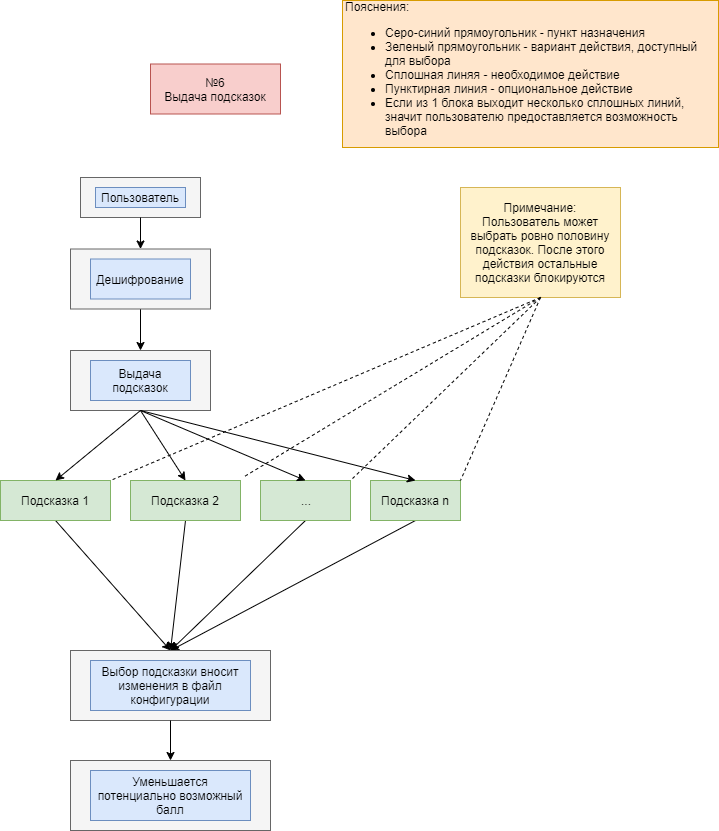

The diagram above was exported from draw.io. Its source (the exported page's mxGraphModel, read from the mxfile embedded in the PNG):
<mxGraphModel dx="1408" dy="614" grid="1" gridSize="10" guides="1" tooltips="1" connect="1" arrows="1" fold="1" page="1" pageScale="1" pageWidth="827" pageHeight="1169" math="0" shadow="0">
  <root>
    <mxCell id="IxSKRTy23JCBT8P1sEFU-0" />
    <mxCell id="IxSKRTy23JCBT8P1sEFU-1" parent="IxSKRTy23JCBT8P1sEFU-0" />
    <mxCell id="_9KgT-Z8JTy6FejoLv5B-0" value="" style="rounded=0;whiteSpace=wrap;html=1;fillColor=#f5f5f5;strokeColor=#666666;fontColor=#333333;" vertex="1" parent="IxSKRTy23JCBT8P1sEFU-1">
      <mxGeometry x="100" y="317" width="120" height="40" as="geometry" />
    </mxCell>
    <mxCell id="_9KgT-Z8JTy6FejoLv5B-1" value="№6&lt;br&gt;Выдача подсказок" style="text;html=1;strokeColor=#b85450;fillColor=#f8cecc;align=center;verticalAlign=middle;whiteSpace=wrap;rounded=0;" vertex="1" parent="IxSKRTy23JCBT8P1sEFU-1">
      <mxGeometry x="170" y="203.5" width="130" height="50" as="geometry" />
    </mxCell>
    <mxCell id="_9KgT-Z8JTy6FejoLv5B-2" value="Пользователь" style="text;html=1;strokeColor=#6c8ebf;fillColor=#dae8fc;align=center;verticalAlign=middle;whiteSpace=wrap;rounded=0;" vertex="1" parent="IxSKRTy23JCBT8P1sEFU-1">
      <mxGeometry x="115" y="327" width="90" height="20" as="geometry" />
    </mxCell>
    <mxCell id="_9KgT-Z8JTy6FejoLv5B-3" value="" style="rounded=0;whiteSpace=wrap;html=1;fillColor=#f5f5f5;strokeColor=#666666;fontColor=#333333;" vertex="1" parent="IxSKRTy23JCBT8P1sEFU-1">
      <mxGeometry x="90" y="490" width="140" height="60" as="geometry" />
    </mxCell>
    <mxCell id="_9KgT-Z8JTy6FejoLv5B-4" value="Выдача подсказок" style="text;html=1;strokeColor=#6c8ebf;fillColor=#dae8fc;align=center;verticalAlign=middle;whiteSpace=wrap;rounded=0;" vertex="1" parent="IxSKRTy23JCBT8P1sEFU-1">
      <mxGeometry x="110" y="500" width="100" height="40" as="geometry" />
    </mxCell>
    <mxCell id="_9KgT-Z8JTy6FejoLv5B-7" value="" style="rounded=0;whiteSpace=wrap;html=1;fillColor=#f5f5f5;strokeColor=#666666;fontColor=#333333;" vertex="1" parent="IxSKRTy23JCBT8P1sEFU-1">
      <mxGeometry x="90" y="790" width="200" height="70" as="geometry" />
    </mxCell>
    <mxCell id="_9KgT-Z8JTy6FejoLv5B-8" value="Выбор подсказки вносит изменения в файл конфигурации" style="text;html=1;strokeColor=#6c8ebf;fillColor=#dae8fc;align=center;verticalAlign=middle;whiteSpace=wrap;rounded=0;" vertex="1" parent="IxSKRTy23JCBT8P1sEFU-1">
      <mxGeometry x="110" y="800" width="160" height="50" as="geometry" />
    </mxCell>
    <mxCell id="_9KgT-Z8JTy6FejoLv5B-9" value="" style="endArrow=classic;html=1;entryX=0.5;entryY=0;entryDx=0;entryDy=0;exitX=0.5;exitY=1;exitDx=0;exitDy=0;" edge="1" parent="IxSKRTy23JCBT8P1sEFU-1" source="_9KgT-Z8JTy6FejoLv5B-14" target="_9KgT-Z8JTy6FejoLv5B-7">
      <mxGeometry width="50" height="50" relative="1" as="geometry">
        <mxPoint x="270" y="590" as="sourcePoint" />
        <mxPoint x="370" y="600" as="targetPoint" />
      </mxGeometry>
    </mxCell>
    <mxCell id="_9KgT-Z8JTy6FejoLv5B-10" value="" style="endArrow=classic;html=1;entryX=0.5;entryY=0;entryDx=0;entryDy=0;exitX=0.5;exitY=1;exitDx=0;exitDy=0;" edge="1" parent="IxSKRTy23JCBT8P1sEFU-1" source="_9KgT-Z8JTy6FejoLv5B-16" target="_9KgT-Z8JTy6FejoLv5B-7">
      <mxGeometry width="50" height="50" relative="1" as="geometry">
        <mxPoint x="250" y="730" as="sourcePoint" />
        <mxPoint x="170" y="780" as="targetPoint" />
      </mxGeometry>
    </mxCell>
    <mxCell id="_9KgT-Z8JTy6FejoLv5B-11" value="" style="endArrow=classic;html=1;exitX=0.5;exitY=1;exitDx=0;exitDy=0;entryX=0.5;entryY=0;entryDx=0;entryDy=0;" edge="1" parent="IxSKRTy23JCBT8P1sEFU-1" source="_9KgT-Z8JTy6FejoLv5B-12" target="_9KgT-Z8JTy6FejoLv5B-7">
      <mxGeometry width="50" height="50" relative="1" as="geometry">
        <mxPoint x="250" y="730" as="sourcePoint" />
        <mxPoint x="410" y="730" as="targetPoint" />
      </mxGeometry>
    </mxCell>
    <mxCell id="_9KgT-Z8JTy6FejoLv5B-12" value="Подсказка 2" style="text;html=1;strokeColor=#82b366;fillColor=#d5e8d4;align=center;verticalAlign=middle;whiteSpace=wrap;rounded=0;" vertex="1" parent="IxSKRTy23JCBT8P1sEFU-1">
      <mxGeometry x="150" y="620" width="110" height="40" as="geometry" />
    </mxCell>
    <mxCell id="_9KgT-Z8JTy6FejoLv5B-13" value="" style="endArrow=classic;html=1;exitX=0.5;exitY=1;exitDx=0;exitDy=0;entryX=0.5;entryY=0;entryDx=0;entryDy=0;" edge="1" parent="IxSKRTy23JCBT8P1sEFU-1" source="_9KgT-Z8JTy6FejoLv5B-3" target="_9KgT-Z8JTy6FejoLv5B-12">
      <mxGeometry width="50" height="50" relative="1" as="geometry">
        <mxPoint x="250" y="730" as="sourcePoint" />
        <mxPoint x="470" y="730" as="targetPoint" />
      </mxGeometry>
    </mxCell>
    <mxCell id="_9KgT-Z8JTy6FejoLv5B-14" value="..." style="text;html=1;strokeColor=#82b366;fillColor=#d5e8d4;align=center;verticalAlign=middle;whiteSpace=wrap;rounded=0;rotation=0;" vertex="1" parent="IxSKRTy23JCBT8P1sEFU-1">
      <mxGeometry x="280" y="620" width="90" height="40" as="geometry" />
    </mxCell>
    <mxCell id="_9KgT-Z8JTy6FejoLv5B-15" value="" style="endArrow=classic;html=1;entryX=0.5;entryY=0;entryDx=0;entryDy=0;exitX=0.5;exitY=1;exitDx=0;exitDy=0;" edge="1" parent="IxSKRTy23JCBT8P1sEFU-1" source="_9KgT-Z8JTy6FejoLv5B-3" target="_9KgT-Z8JTy6FejoLv5B-14">
      <mxGeometry width="50" height="50" relative="1" as="geometry">
        <mxPoint x="270" y="610" as="sourcePoint" />
        <mxPoint x="490.1200000000001" y="579.88" as="targetPoint" />
      </mxGeometry>
    </mxCell>
    <mxCell id="_9KgT-Z8JTy6FejoLv5B-16" value="Подсказка 1" style="text;html=1;strokeColor=#82b366;fillColor=#d5e8d4;align=center;verticalAlign=middle;whiteSpace=wrap;rounded=0;" vertex="1" parent="IxSKRTy23JCBT8P1sEFU-1">
      <mxGeometry x="20" y="620" width="110" height="40" as="geometry" />
    </mxCell>
    <mxCell id="_9KgT-Z8JTy6FejoLv5B-17" value="" style="endArrow=classic;html=1;entryX=0.5;entryY=0;entryDx=0;entryDy=0;exitX=0.5;exitY=1;exitDx=0;exitDy=0;" edge="1" parent="IxSKRTy23JCBT8P1sEFU-1" source="_9KgT-Z8JTy6FejoLv5B-3" target="_9KgT-Z8JTy6FejoLv5B-16">
      <mxGeometry width="50" height="50" relative="1" as="geometry">
        <mxPoint x="250" y="730" as="sourcePoint" />
        <mxPoint x="470" y="760" as="targetPoint" />
      </mxGeometry>
    </mxCell>
    <mxCell id="_9KgT-Z8JTy6FejoLv5B-24" value="" style="endArrow=classic;html=1;exitX=0.5;exitY=1;exitDx=0;exitDy=0;entryX=0.5;entryY=0;entryDx=0;entryDy=0;" edge="1" parent="IxSKRTy23JCBT8P1sEFU-1" source="9ZLZ7CWFFGxjsUGsAi28-10" target="_9KgT-Z8JTy6FejoLv5B-3">
      <mxGeometry width="50" height="50" relative="1" as="geometry">
        <mxPoint x="85" y="460" as="sourcePoint" />
        <mxPoint x="70" y="750" as="targetPoint" />
      </mxGeometry>
    </mxCell>
    <mxCell id="_9KgT-Z8JTy6FejoLv5B-34" value="Пояснения:&lt;br&gt;&lt;ul&gt;&lt;li&gt;&lt;span&gt;Серо-синий прямоугольник - пункт назначения&lt;/span&gt;&lt;/li&gt;&lt;li&gt;&lt;span&gt;Зеленый прямоугольник - вариант действия, доступный для выбора&lt;/span&gt;&lt;/li&gt;&lt;li&gt;&lt;span&gt;Сплошная линяя - необходимое действие&lt;/span&gt;&lt;/li&gt;&lt;li&gt;&lt;span&gt;Пунктирная линия - опциональное действие&lt;/span&gt;&lt;/li&gt;&lt;li&gt;&lt;span&gt;Если из 1 блока выходит несколько сплошных линий, значит пользователю предоставляется возможность выбора&lt;/span&gt;&lt;/li&gt;&lt;/ul&gt;" style="text;html=1;strokeColor=#d79b00;fillColor=#ffe6cc;align=left;verticalAlign=middle;whiteSpace=wrap;rounded=0;" vertex="1" parent="IxSKRTy23JCBT8P1sEFU-1">
      <mxGeometry x="362" y="140" width="376" height="147" as="geometry" />
    </mxCell>
    <mxCell id="dTAwvTSvONDfjfGPGr3y-0" value="" style="endArrow=classic;html=1;entryX=0.5;entryY=0;entryDx=0;entryDy=0;exitX=0.5;exitY=1;exitDx=0;exitDy=0;" edge="1" parent="IxSKRTy23JCBT8P1sEFU-1" source="dTAwvTSvONDfjfGPGr3y-1" target="_9KgT-Z8JTy6FejoLv5B-7">
      <mxGeometry width="50" height="50" relative="1" as="geometry">
        <mxPoint x="380" y="590" as="sourcePoint" />
        <mxPoint x="300" y="810" as="targetPoint" />
      </mxGeometry>
    </mxCell>
    <mxCell id="dTAwvTSvONDfjfGPGr3y-1" value="Подсказка n" style="text;html=1;strokeColor=#82b366;fillColor=#d5e8d4;align=center;verticalAlign=middle;whiteSpace=wrap;rounded=0;rotation=0;" vertex="1" parent="IxSKRTy23JCBT8P1sEFU-1">
      <mxGeometry x="390" y="620" width="90" height="40" as="geometry" />
    </mxCell>
    <mxCell id="dTAwvTSvONDfjfGPGr3y-2" value="" style="endArrow=classic;html=1;entryX=0.5;entryY=0;entryDx=0;entryDy=0;exitX=0.5;exitY=1;exitDx=0;exitDy=0;" edge="1" parent="IxSKRTy23JCBT8P1sEFU-1" target="dTAwvTSvONDfjfGPGr3y-1" source="_9KgT-Z8JTy6FejoLv5B-3">
      <mxGeometry width="50" height="50" relative="1" as="geometry">
        <mxPoint x="270" y="550" as="sourcePoint" />
        <mxPoint x="600.1200000000001" y="579.88" as="targetPoint" />
      </mxGeometry>
    </mxCell>
    <mxCell id="9ZLZ7CWFFGxjsUGsAi28-0" value="Примечание:&lt;br&gt;Пользователь может выбрать ровно половину подсказок. После этого действия остальные подсказки блокируются" style="text;html=1;strokeColor=#d6b656;fillColor=#fff2cc;align=center;verticalAlign=middle;whiteSpace=wrap;rounded=0;" vertex="1" parent="IxSKRTy23JCBT8P1sEFU-1">
      <mxGeometry x="480" y="327" width="160" height="110" as="geometry" />
    </mxCell>
    <mxCell id="9ZLZ7CWFFGxjsUGsAi28-1" value="" style="endArrow=none;dashed=1;html=1;exitX=0.5;exitY=1;exitDx=0;exitDy=0;entryX=1;entryY=0;entryDx=0;entryDy=0;entryPerimeter=0;" edge="1" parent="IxSKRTy23JCBT8P1sEFU-1" source="9ZLZ7CWFFGxjsUGsAi28-0" target="dTAwvTSvONDfjfGPGr3y-1">
      <mxGeometry width="50" height="50" relative="1" as="geometry">
        <mxPoint x="20" y="880" as="sourcePoint" />
        <mxPoint x="560" y="560" as="targetPoint" />
      </mxGeometry>
    </mxCell>
    <mxCell id="9ZLZ7CWFFGxjsUGsAi28-2" value="" style="endArrow=none;dashed=1;html=1;exitX=0.5;exitY=1;exitDx=0;exitDy=0;entryX=1;entryY=0;entryDx=0;entryDy=0;entryPerimeter=0;" edge="1" parent="IxSKRTy23JCBT8P1sEFU-1" source="9ZLZ7CWFFGxjsUGsAi28-0" target="_9KgT-Z8JTy6FejoLv5B-14">
      <mxGeometry width="50" height="50" relative="1" as="geometry">
        <mxPoint x="540" y="710" as="sourcePoint" />
        <mxPoint x="360" y="437" as="targetPoint" />
      </mxGeometry>
    </mxCell>
    <mxCell id="9ZLZ7CWFFGxjsUGsAi28-3" value="" style="endArrow=none;dashed=1;html=1;exitX=0.5;exitY=1;exitDx=0;exitDy=0;entryX=1.036;entryY=-0.1;entryDx=0;entryDy=0;entryPerimeter=0;" edge="1" parent="IxSKRTy23JCBT8P1sEFU-1" source="9ZLZ7CWFFGxjsUGsAi28-0" target="_9KgT-Z8JTy6FejoLv5B-12">
      <mxGeometry width="50" height="50" relative="1" as="geometry">
        <mxPoint x="550" y="720" as="sourcePoint" />
        <mxPoint x="250" y="620" as="targetPoint" />
      </mxGeometry>
    </mxCell>
    <mxCell id="9ZLZ7CWFFGxjsUGsAi28-4" value="" style="endArrow=none;dashed=1;html=1;exitX=0.5;exitY=1;exitDx=0;exitDy=0;entryX=1;entryY=0;entryDx=0;entryDy=0;entryPerimeter=0;" edge="1" parent="IxSKRTy23JCBT8P1sEFU-1" source="9ZLZ7CWFFGxjsUGsAi28-0" target="_9KgT-Z8JTy6FejoLv5B-16">
      <mxGeometry width="50" height="50" relative="1" as="geometry">
        <mxPoint x="560" y="730" as="sourcePoint" />
        <mxPoint x="133" y="530" as="targetPoint" />
      </mxGeometry>
    </mxCell>
    <mxCell id="9ZLZ7CWFFGxjsUGsAi28-5" value="" style="rounded=0;whiteSpace=wrap;html=1;fillColor=#f5f5f5;strokeColor=#666666;fontColor=#333333;" vertex="1" parent="IxSKRTy23JCBT8P1sEFU-1">
      <mxGeometry x="90" y="790" width="200" height="70" as="geometry" />
    </mxCell>
    <mxCell id="9ZLZ7CWFFGxjsUGsAi28-6" value="Выбор подсказки вносит изменения в файл конфигурации" style="text;html=1;strokeColor=#6c8ebf;fillColor=#dae8fc;align=center;verticalAlign=middle;whiteSpace=wrap;rounded=0;" vertex="1" parent="IxSKRTy23JCBT8P1sEFU-1">
      <mxGeometry x="110" y="800" width="160" height="50" as="geometry" />
    </mxCell>
    <mxCell id="9ZLZ7CWFFGxjsUGsAi28-7" value="" style="rounded=0;whiteSpace=wrap;html=1;fillColor=#f5f5f5;strokeColor=#666666;fontColor=#333333;" vertex="1" parent="IxSKRTy23JCBT8P1sEFU-1">
      <mxGeometry x="90" y="900" width="200" height="70" as="geometry" />
    </mxCell>
    <mxCell id="9ZLZ7CWFFGxjsUGsAi28-8" value="Уменьшается потенциально возможный балл" style="text;html=1;strokeColor=#6c8ebf;fillColor=#dae8fc;align=center;verticalAlign=middle;whiteSpace=wrap;rounded=0;" vertex="1" parent="IxSKRTy23JCBT8P1sEFU-1">
      <mxGeometry x="110" y="910" width="160" height="50" as="geometry" />
    </mxCell>
    <mxCell id="9ZLZ7CWFFGxjsUGsAi28-9" value="" style="endArrow=classic;html=1;exitX=0.5;exitY=1;exitDx=0;exitDy=0;entryX=0.5;entryY=0;entryDx=0;entryDy=0;" edge="1" parent="IxSKRTy23JCBT8P1sEFU-1" source="9ZLZ7CWFFGxjsUGsAi28-5" target="9ZLZ7CWFFGxjsUGsAi28-7">
      <mxGeometry width="50" height="50" relative="1" as="geometry">
        <mxPoint x="20" y="1040" as="sourcePoint" />
        <mxPoint x="70" y="990" as="targetPoint" />
      </mxGeometry>
    </mxCell>
    <mxCell id="9ZLZ7CWFFGxjsUGsAi28-10" value="" style="rounded=0;whiteSpace=wrap;html=1;fillColor=#f5f5f5;strokeColor=#666666;fontColor=#333333;" vertex="1" parent="IxSKRTy23JCBT8P1sEFU-1">
      <mxGeometry x="90" y="388.5" width="140" height="60" as="geometry" />
    </mxCell>
    <mxCell id="9ZLZ7CWFFGxjsUGsAi28-12" value="" style="endArrow=classic;html=1;exitX=0.5;exitY=1;exitDx=0;exitDy=0;entryX=0.5;entryY=0;entryDx=0;entryDy=0;" edge="1" parent="IxSKRTy23JCBT8P1sEFU-1" source="_9KgT-Z8JTy6FejoLv5B-0" target="9ZLZ7CWFFGxjsUGsAi28-10">
      <mxGeometry width="50" height="50" relative="1" as="geometry">
        <mxPoint x="160" y="357" as="sourcePoint" />
        <mxPoint x="160" y="490" as="targetPoint" />
      </mxGeometry>
    </mxCell>
    <mxCell id="9ZLZ7CWFFGxjsUGsAi28-11" value="Дешифрование" style="text;html=1;strokeColor=#6c8ebf;fillColor=#dae8fc;align=center;verticalAlign=middle;whiteSpace=wrap;rounded=0;" vertex="1" parent="IxSKRTy23JCBT8P1sEFU-1">
      <mxGeometry x="110" y="398.5" width="100" height="40" as="geometry" />
    </mxCell>
  </root>
</mxGraphModel>